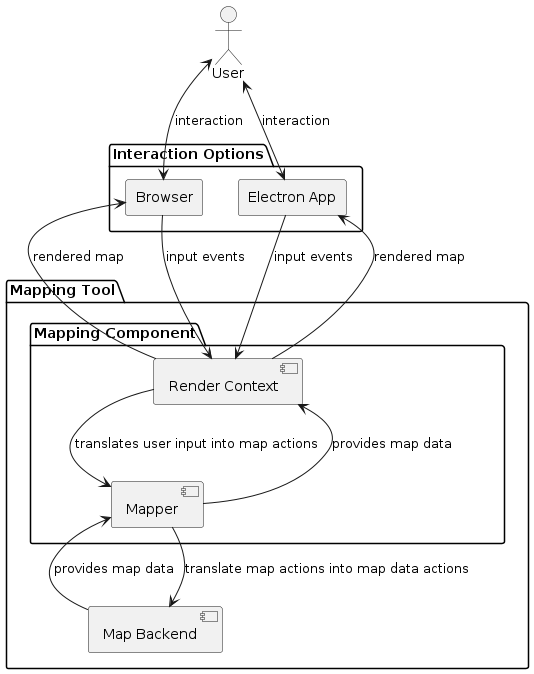

The diagram above was rendered by PlantUML. Its source (embedded in the PNG):
@startuml

Actor User

folder "Interaction Options" {
	Agent Browser
	Agent "Electron App" as ElectronApp

	User <--> Browser : interaction
	User <--> ElectronApp : interaction
}

folder "Mapping Tool" as MappingTool {
	folder "Mapping Component" as MappingComponent {
		component "Render Context" as RenderContext
		component Mapper

		Mapper --> RenderContext : provides map data
		RenderContext --> Mapper : translates user input into map actions
	}

	RenderContext --> Browser : rendered map
	Browser --> RenderContext : input events

	RenderContext --> ElectronApp : rendered map
	ElectronApp --> RenderContext : input events

	component "Map Backend" as MapBackend

	Mapper --> MapBackend : translate map actions into map data actions
	MapBackend --> Mapper : provides map data
}

@enduml